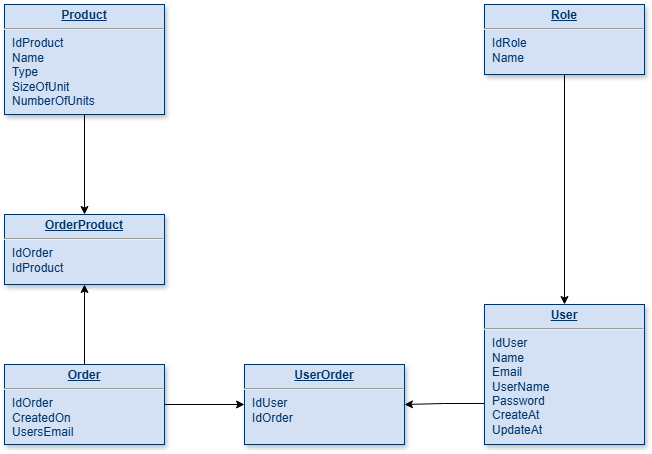

The diagram above was exported from draw.io. Its source (the exported page's mxGraphModel, read from the mxfile embedded in the PNG):
<mxGraphModel dx="694" dy="1039" grid="1" gridSize="10" guides="1" tooltips="1" connect="1" arrows="1" fold="1" page="1" pageScale="1" pageWidth="826" pageHeight="1169" background="none" math="0" shadow="0">
  <root>
    <mxCell id="0" />
    <mxCell id="1" parent="0" />
    <mxCell id="HngPFuwq60-pjxV8xie--29" style="edgeStyle=orthogonalEdgeStyle;rounded=0;orthogonalLoop=1;jettySize=auto;html=1;entryX=0.5;entryY=0;entryDx=0;entryDy=0;" edge="1" parent="1" source="19" target="22">
      <mxGeometry relative="1" as="geometry" />
    </mxCell>
    <mxCell id="19" value="&lt;p style=&quot;margin: 0px; margin-top: 4px; text-align: center; text-decoration: underline;&quot;&gt;&lt;strong&gt;Role&lt;/strong&gt;&lt;/p&gt;&lt;hr&gt;&lt;p style=&quot;margin: 0px; margin-left: 8px;&quot;&gt;IdRole&lt;/p&gt;&lt;p style=&quot;margin: 0px; margin-left: 8px;&quot;&gt;Name&lt;/p&gt;&lt;p style=&quot;margin: 0px; margin-left: 8px;&quot;&gt;&lt;br&gt;&lt;/p&gt;" style="verticalAlign=top;align=left;overflow=fill;fontSize=12;fontFamily=Helvetica;html=1;strokeColor=#003366;shadow=1;fillColor=#D4E1F5;fontColor=#003366" parent="1" vertex="1">
      <mxGeometry x="600" y="40" width="160" height="70" as="geometry" />
    </mxCell>
    <mxCell id="HngPFuwq60-pjxV8xie--26" value="" style="edgeStyle=orthogonalEdgeStyle;rounded=0;orthogonalLoop=1;jettySize=auto;html=1;exitX=0.006;exitY=0.707;exitDx=0;exitDy=0;exitPerimeter=0;" edge="1" parent="1" source="22" target="HngPFuwq60-pjxV8xie--23">
      <mxGeometry relative="1" as="geometry" />
    </mxCell>
    <mxCell id="22" value="&lt;p style=&quot;margin: 0px; margin-top: 4px; text-align: center; text-decoration: underline;&quot;&gt;&lt;strong&gt;User&lt;/strong&gt;&lt;/p&gt;&lt;hr&gt;&lt;p style=&quot;margin: 0px; margin-left: 8px;&quot;&gt;IdUser&lt;/p&gt;&lt;p style=&quot;margin: 0px; margin-left: 8px;&quot;&gt;Name&lt;/p&gt;&lt;p style=&quot;margin: 0px; margin-left: 8px;&quot;&gt;Email&lt;/p&gt;&lt;p style=&quot;margin: 0px; margin-left: 8px;&quot;&gt;UserName&lt;/p&gt;&lt;p style=&quot;margin: 0px; margin-left: 8px;&quot;&gt;Password&lt;/p&gt;&lt;p style=&quot;margin: 0px; margin-left: 8px;&quot;&gt;CreateAt&lt;/p&gt;&lt;p style=&quot;margin: 0px; margin-left: 8px;&quot;&gt;UpdateAt&lt;/p&gt;" style="verticalAlign=top;align=left;overflow=fill;fontSize=12;fontFamily=Helvetica;html=1;strokeColor=#003366;shadow=1;fillColor=#D4E1F5;fontColor=#003366" parent="1" vertex="1">
      <mxGeometry x="600" y="340" width="160" height="140" as="geometry" />
    </mxCell>
    <mxCell id="eVrcyK82_ZUExmZ3gvpr-118" value="&lt;p style=&quot;margin: 0px; margin-top: 4px; text-align: center; text-decoration: underline;&quot;&gt;&lt;b&gt;Product&lt;/b&gt;&lt;/p&gt;&lt;hr&gt;&lt;p style=&quot;margin: 0px; margin-left: 8px;&quot;&gt;IdProduct&lt;/p&gt;&lt;p style=&quot;margin: 0px; margin-left: 8px;&quot;&gt;&lt;span style=&quot;background-color: initial;&quot;&gt;Name&lt;/span&gt;&lt;/p&gt;&lt;p style=&quot;margin: 0px; margin-left: 8px;&quot;&gt;Type&lt;/p&gt;&lt;p style=&quot;margin: 0px; margin-left: 8px;&quot;&gt;SizeOfUnit&lt;/p&gt;&lt;p style=&quot;margin: 0px; margin-left: 8px;&quot;&gt;NumberOfUnits&lt;/p&gt;" style="verticalAlign=top;align=left;overflow=fill;fontSize=12;fontFamily=Helvetica;html=1;strokeColor=#003366;shadow=1;fillColor=#D4E1F5;fontColor=#003366" parent="1" vertex="1">
      <mxGeometry x="120" y="40" width="160" height="110" as="geometry" />
    </mxCell>
    <mxCell id="eVrcyK82_ZUExmZ3gvpr-122" style="edgeStyle=orthogonalEdgeStyle;rounded=0;orthogonalLoop=1;jettySize=auto;html=1;entryX=0;entryY=0.5;entryDx=0;entryDy=0;exitX=1;exitY=0.5;exitDx=0;exitDy=0;" parent="1" source="eVrcyK82_ZUExmZ3gvpr-119" target="HngPFuwq60-pjxV8xie--23" edge="1">
      <mxGeometry relative="1" as="geometry">
        <mxPoint x="300" y="440" as="sourcePoint" />
      </mxGeometry>
    </mxCell>
    <mxCell id="HngPFuwq60-pjxV8xie--27" value="" style="edgeStyle=orthogonalEdgeStyle;rounded=0;orthogonalLoop=1;jettySize=auto;html=1;" edge="1" parent="1" source="eVrcyK82_ZUExmZ3gvpr-119" target="HngPFuwq60-pjxV8xie--22">
      <mxGeometry relative="1" as="geometry" />
    </mxCell>
    <mxCell id="eVrcyK82_ZUExmZ3gvpr-119" value="&lt;p style=&quot;margin: 0px; margin-top: 4px; text-align: center; text-decoration: underline;&quot;&gt;&lt;b&gt;Order&lt;/b&gt;&lt;/p&gt;&lt;hr&gt;&lt;p style=&quot;margin: 0px; margin-left: 8px;&quot;&gt;IdOrder&lt;/p&gt;&lt;p style=&quot;margin: 0px; margin-left: 8px;&quot;&gt;CreatedOn&lt;/p&gt;&lt;p style=&quot;margin: 0px; margin-left: 8px;&quot;&gt;UsersEmail&lt;/p&gt;" style="verticalAlign=top;align=left;overflow=fill;fontSize=12;fontFamily=Helvetica;html=1;strokeColor=#003366;shadow=1;fillColor=#D4E1F5;fontColor=#003366" parent="1" vertex="1">
      <mxGeometry x="120" y="400" width="160" height="80" as="geometry" />
    </mxCell>
    <mxCell id="eVrcyK82_ZUExmZ3gvpr-121" style="edgeStyle=orthogonalEdgeStyle;rounded=0;orthogonalLoop=1;jettySize=auto;html=1;exitX=0.5;exitY=1;exitDx=0;exitDy=0;" parent="1" source="eVrcyK82_ZUExmZ3gvpr-118" target="HngPFuwq60-pjxV8xie--22" edge="1">
      <mxGeometry relative="1" as="geometry" />
    </mxCell>
    <mxCell id="HngPFuwq60-pjxV8xie--22" value="&lt;p style=&quot;margin: 0px; margin-top: 4px; text-align: center; text-decoration: underline;&quot;&gt;&lt;b&gt;OrderProduct&lt;/b&gt;&lt;/p&gt;&lt;hr&gt;&lt;p style=&quot;margin: 0px; margin-left: 8px;&quot;&gt;IdOrder&lt;/p&gt;&lt;p style=&quot;margin: 0px; margin-left: 8px;&quot;&gt;IdProduct&lt;/p&gt;&lt;p style=&quot;margin: 0px; margin-left: 8px;&quot;&gt;&lt;br&gt;&lt;/p&gt;" style="verticalAlign=top;align=left;overflow=fill;fontSize=12;fontFamily=Helvetica;html=1;strokeColor=#003366;shadow=1;fillColor=#D4E1F5;fontColor=#003366" vertex="1" parent="1">
      <mxGeometry x="120" y="250" width="160" height="70" as="geometry" />
    </mxCell>
    <mxCell id="HngPFuwq60-pjxV8xie--23" value="&lt;p style=&quot;margin: 0px; margin-top: 4px; text-align: center; text-decoration: underline;&quot;&gt;&lt;b&gt;UserOrder&lt;/b&gt;&lt;/p&gt;&lt;hr&gt;&lt;p style=&quot;margin: 0px; margin-left: 8px;&quot;&gt;IdUser&lt;/p&gt;&lt;p style=&quot;margin: 0px; margin-left: 8px;&quot;&gt;IdOrder&lt;/p&gt;&lt;p style=&quot;margin: 0px; margin-left: 8px;&quot;&gt;&lt;br&gt;&lt;/p&gt;" style="verticalAlign=top;align=left;overflow=fill;fontSize=12;fontFamily=Helvetica;html=1;strokeColor=#003366;shadow=1;fillColor=#D4E1F5;fontColor=#003366" vertex="1" parent="1">
      <mxGeometry x="360" y="400" width="160" height="80" as="geometry" />
    </mxCell>
  </root>
</mxGraphModel>